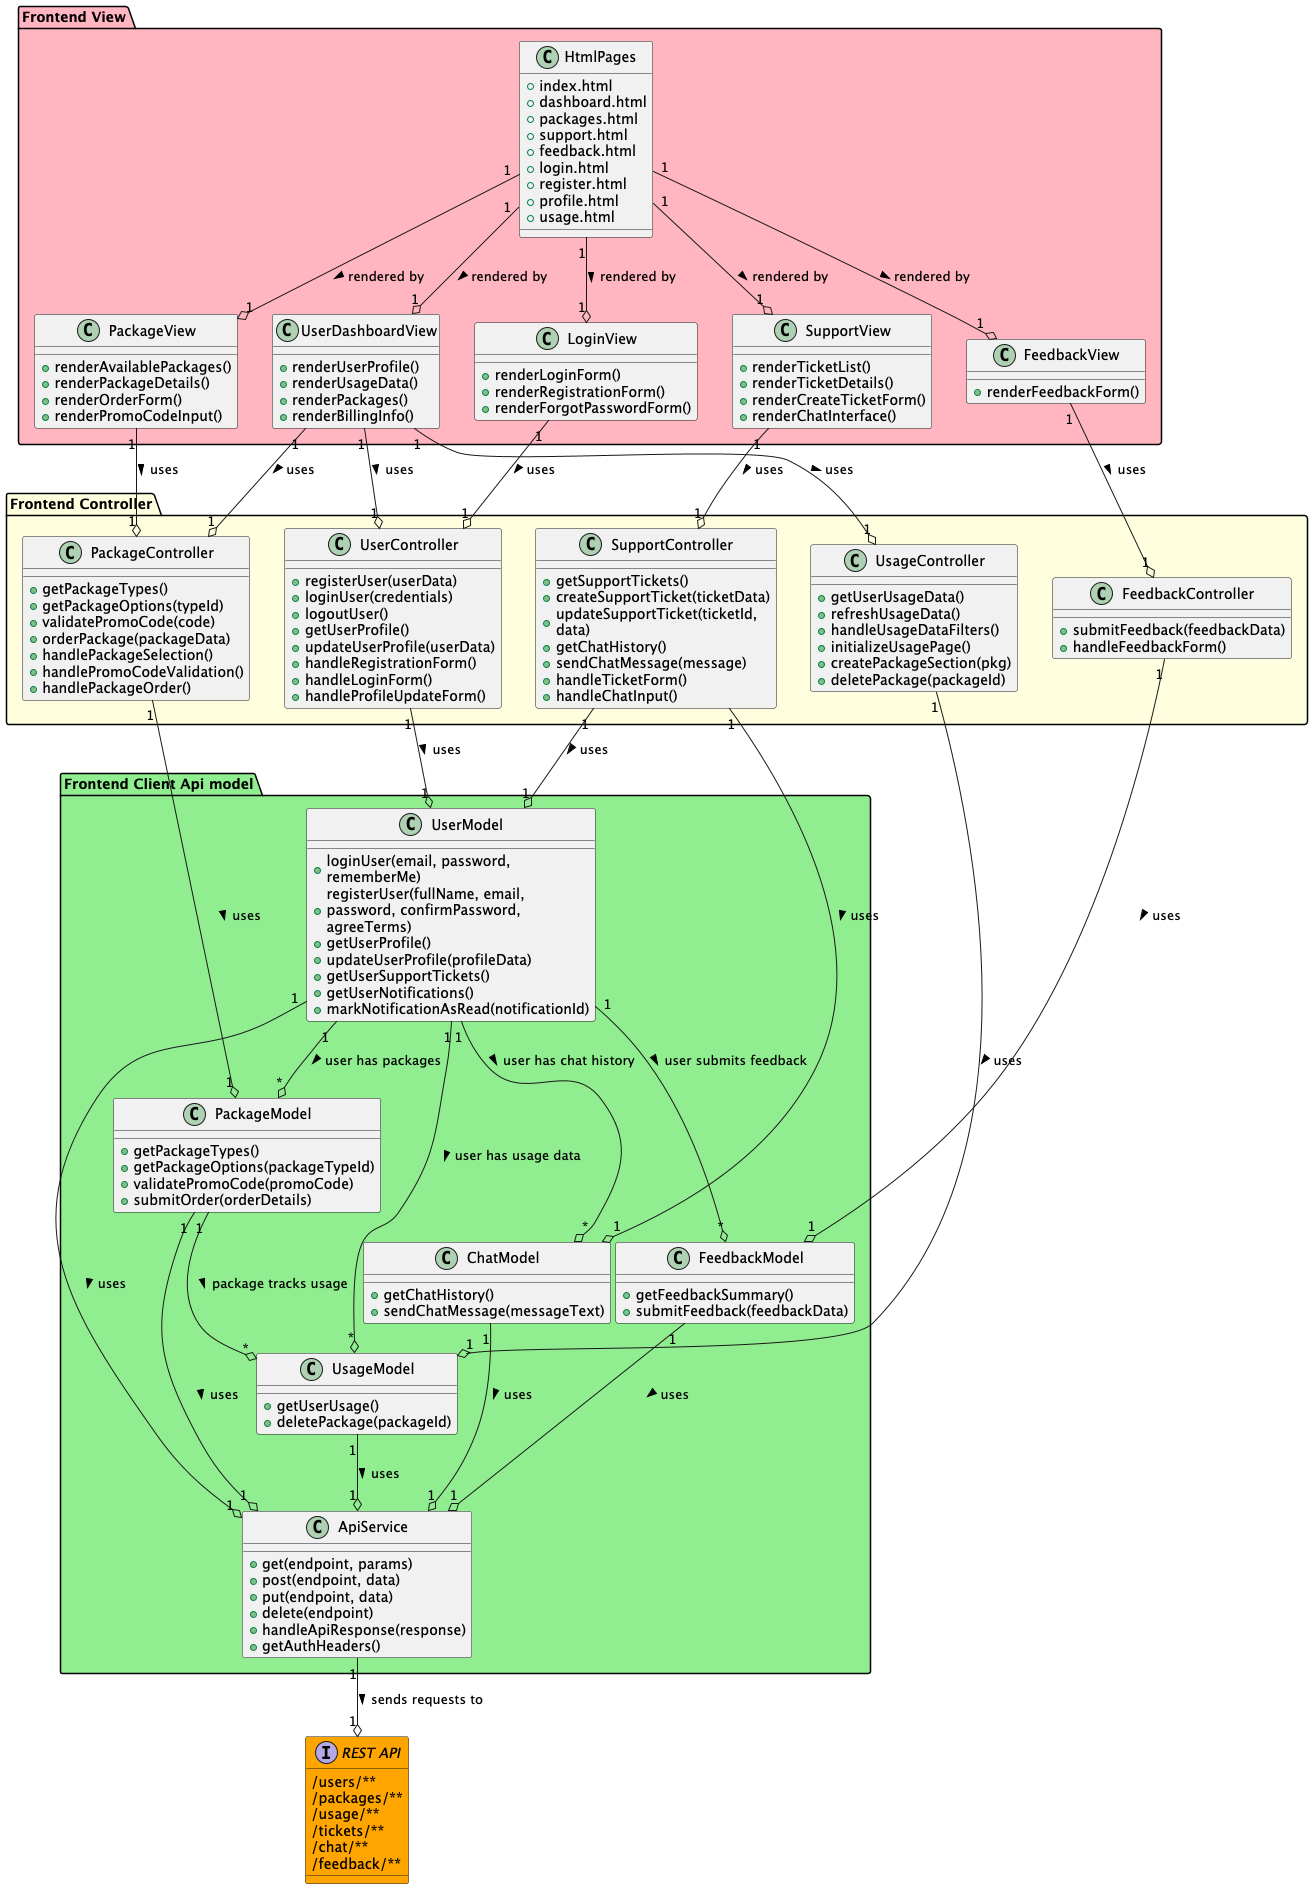

The diagram above was rendered by PlantUML. Its source (embedded in the PNG):
@startuml Frontend_REST_API_Diagram

top to bottom direction
skinparam wrapWidth 200

' =================== FRONTEND VIEW LAYER ===================
package "Frontend View" #lightpink {
  class UserDashboardView {
    +renderUserProfile()
    +renderUsageData()
    +renderPackages()
    +renderBillingInfo()
  }

  class PackageView {
    +renderAvailablePackages()
    +renderPackageDetails()
    +renderOrderForm()
    +renderPromoCodeInput()
  }

  class SupportView {
    +renderTicketList()
    +renderTicketDetails()
    +renderCreateTicketForm()
    +renderChatInterface()
  }

  class FeedbackView {
    +renderFeedbackForm()
  }

  class LoginView {
    +renderLoginForm()
    +renderRegistrationForm()
    +renderForgotPasswordForm()
  }

  class HtmlPages {
    +index.html
    +dashboard.html
    +packages.html
    +support.html
    +feedback.html
    +login.html
    +register.html
    +profile.html
    +usage.html
  }
}

' =================== FRONTEND CONTROLLER LAYER ===================
package "Frontend Controller" #lightyellow {
  class UserController {
    +registerUser(userData)
    +loginUser(credentials)
    +logoutUser()
    +getUserProfile()
    +updateUserProfile(userData)
    +handleRegistrationForm()
    +handleLoginForm()
    +handleProfileUpdateForm()
  }

  class PackageController {
    +getPackageTypes()
    +getPackageOptions(typeId)
    +validatePromoCode(code)
    +orderPackage(packageData)
    +handlePackageSelection()
    +handlePromoCodeValidation()
    +handlePackageOrder()
  }

  class UsageController {
    +getUserUsageData()
    +refreshUsageData()
    +handleUsageDataFilters()
    +initializeUsagePage()
    +createPackageSection(pkg)
    +deletePackage(packageId)
  }

  class SupportController {
    +getSupportTickets()
    +createSupportTicket(ticketData)
    +updateSupportTicket(ticketId, data)
    +getChatHistory()
    +sendChatMessage(message)
    +handleTicketForm()
    +handleChatInput()
  }

  class FeedbackController {
    +submitFeedback(feedbackData)
    +handleFeedbackForm()
  }
}

' =================== FRONTEND CLIENT API MODEL LAYER ===================
package "Frontend Client Api model" #lightgreen {
  class ApiService {
    +get(endpoint, params)
    +post(endpoint, data)
    +put(endpoint, data)
    +delete(endpoint)
    +handleApiResponse(response)
    +getAuthHeaders()
  }

  class UserModel {
    +loginUser(email, password, rememberMe)
    +registerUser(fullName, email, password, confirmPassword, agreeTerms)
    +getUserProfile()
    +updateUserProfile(profileData)
    +getUserSupportTickets()
    +getUserNotifications()
    +markNotificationAsRead(notificationId)
  }

  class PackageModel {
    +getPackageTypes()
    +getPackageOptions(packageTypeId)
    +validatePromoCode(promoCode)
    +submitOrder(orderDetails)
  }

  class UsageModel {
    +getUserUsage()
    +deletePackage(packageId)
  }

  class FeedbackModel {
    +getFeedbackSummary()
    +submitFeedback(feedbackData)
  }

  class ChatModel {
    +getChatHistory()
    +sendChatMessage(messageText)
  }
}

' =================== REST API INTERFACE ===================
interface "REST API" as RestApi #orange {
  /users/**
  /packages/**
  /usage/**
  /tickets/**
  /chat/**
  /feedback/**
}

' =================== FRONTEND RELATIONSHIPS ===================

' Frontend View to Frontend Controller relationships
UserDashboardView "1" --o "1" UserController : uses >
UserDashboardView "1" --o "1" UsageController : uses >
UserDashboardView "1" --o "1" PackageController : uses >

PackageView "1" --o "1" PackageController : uses >

SupportView "1" --o "1" SupportController : uses >

FeedbackView "1" --o "1" FeedbackController : uses >

LoginView "1" --o "1" UserController : uses >

' Frontend Controller to Frontend Client Api model relationships
UserController "1" --o "1" UserModel : uses >
PackageController "1" --o "1" PackageModel : uses >
UsageController "1" --o "1" UsageModel : uses >
SupportController "1" --o "1" UserModel : uses >
SupportController "1" --o "1" ChatModel : uses >
FeedbackController "1" --o "1" FeedbackModel : uses >

' Frontend Client Api model to API Service relationships
UserModel "1" --o "1" ApiService : uses >
PackageModel "1" --o "1" ApiService : uses >
UsageModel "1" --o "1" ApiService : uses >
FeedbackModel "1" --o "1" ApiService : uses >
ChatModel "1" --o "1" ApiService : uses >

' HTML Pages to View components relationships
HtmlPages "1" --o "1" UserDashboardView : rendered by >
HtmlPages "1" --o "1" PackageView : rendered by >
HtmlPages "1" --o "1" SupportView : rendered by >
HtmlPages "1" --o "1" FeedbackView : rendered by >
HtmlPages "1" --o "1" LoginView : rendered by >

' Frontend Client Api model data relationships
UserModel "1" --o "*" PackageModel : user has packages >
UserModel "1" --o "*" UsageModel : user has usage data >
UserModel "1" --o "*" FeedbackModel : user submits feedback >
UserModel "1" --o "*" ChatModel : user has chat history >
PackageModel "1" --o "*" UsageModel : package tracks usage >

' Frontend to Backend connection via REST API
ApiService "1" --o "1" RestApi : sends requests to >

@enduml